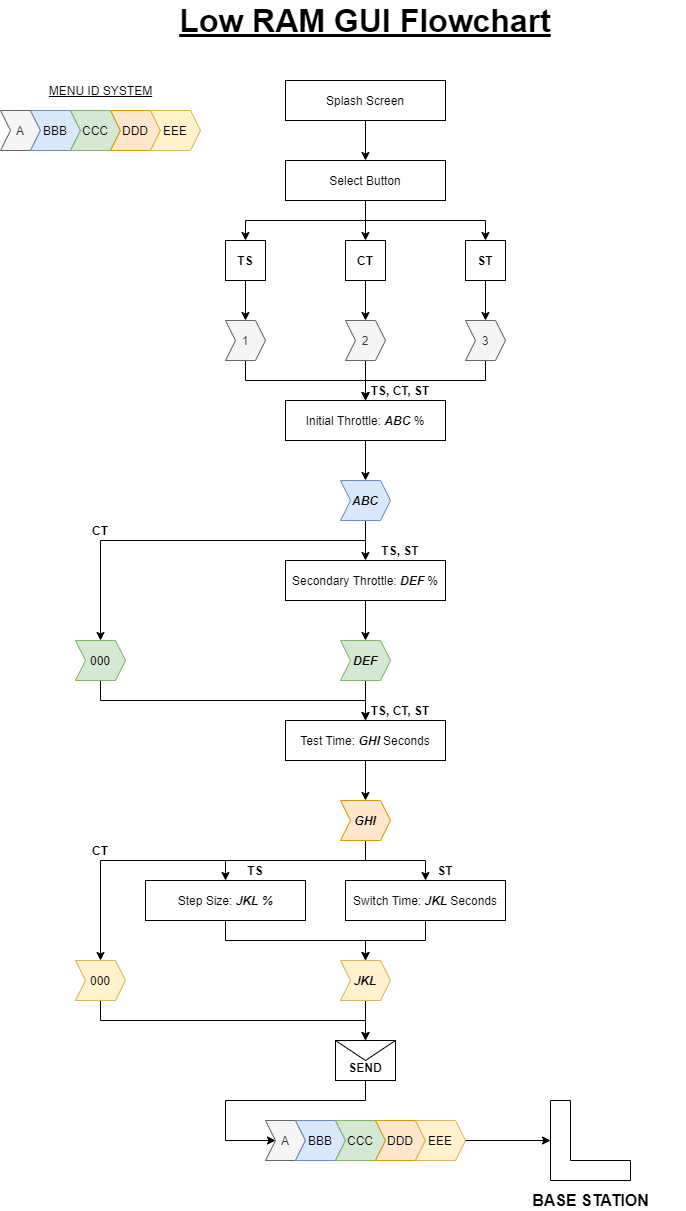

The diagram above was exported from draw.io. Its source (the exported page's mxGraphModel, read from the mxfile embedded in the PNG):
<mxGraphModel dx="2062" dy="1154" grid="1" gridSize="10" guides="1" tooltips="1" connect="1" arrows="1" fold="1" page="1" pageScale="1" pageWidth="800" pageHeight="1300" math="0" shadow="0">
  <root>
    <mxCell id="0" />
    <mxCell id="1" parent="0" />
    <mxCell id="xRw6has1vxs1SUQMgsNG-7" style="edgeStyle=orthogonalEdgeStyle;rounded=0;orthogonalLoop=1;jettySize=auto;html=1;exitX=0.5;exitY=1;exitDx=0;exitDy=0;" edge="1" parent="1" source="xRw6has1vxs1SUQMgsNG-1" target="xRw6has1vxs1SUQMgsNG-6">
      <mxGeometry relative="1" as="geometry" />
    </mxCell>
    <mxCell id="xRw6has1vxs1SUQMgsNG-1" value="Splash Screen" style="rounded=0;whiteSpace=wrap;html=1;" vertex="1" parent="1">
      <mxGeometry x="343" y="120" width="160" height="40" as="geometry" />
    </mxCell>
    <mxCell id="xRw6has1vxs1SUQMgsNG-23" style="edgeStyle=orthogonalEdgeStyle;rounded=0;orthogonalLoop=1;jettySize=auto;html=1;exitX=0.5;exitY=1;exitDx=0;exitDy=0;entryX=0.5;entryY=0;entryDx=0;entryDy=0;" edge="1" parent="1" source="xRw6has1vxs1SUQMgsNG-6" target="xRw6has1vxs1SUQMgsNG-10">
      <mxGeometry relative="1" as="geometry" />
    </mxCell>
    <mxCell id="xRw6has1vxs1SUQMgsNG-165" style="edgeStyle=orthogonalEdgeStyle;rounded=0;orthogonalLoop=1;jettySize=auto;html=1;exitX=0.5;exitY=1;exitDx=0;exitDy=0;" edge="1" parent="1" source="xRw6has1vxs1SUQMgsNG-6" target="xRw6has1vxs1SUQMgsNG-13">
      <mxGeometry relative="1" as="geometry" />
    </mxCell>
    <mxCell id="xRw6has1vxs1SUQMgsNG-166" style="edgeStyle=orthogonalEdgeStyle;rounded=0;orthogonalLoop=1;jettySize=auto;html=1;exitX=0.5;exitY=1;exitDx=0;exitDy=0;entryX=0.5;entryY=0;entryDx=0;entryDy=0;" edge="1" parent="1" source="xRw6has1vxs1SUQMgsNG-6" target="xRw6has1vxs1SUQMgsNG-16">
      <mxGeometry relative="1" as="geometry" />
    </mxCell>
    <mxCell id="xRw6has1vxs1SUQMgsNG-6" value="Select Button" style="rounded=0;whiteSpace=wrap;html=1;" vertex="1" parent="1">
      <mxGeometry x="343" y="200" width="160" height="40" as="geometry" />
    </mxCell>
    <mxCell id="xRw6has1vxs1SUQMgsNG-82" style="edgeStyle=orthogonalEdgeStyle;rounded=0;orthogonalLoop=1;jettySize=auto;html=1;exitX=0.5;exitY=1;exitDx=0;exitDy=0;" edge="1" parent="1" source="xRw6has1vxs1SUQMgsNG-10" target="xRw6has1vxs1SUQMgsNG-57">
      <mxGeometry relative="1" as="geometry" />
    </mxCell>
    <mxCell id="xRw6has1vxs1SUQMgsNG-10" value="&lt;b&gt;ST&lt;/b&gt;" style="rounded=0;whiteSpace=wrap;html=1;" vertex="1" parent="1">
      <mxGeometry x="523" y="280" width="40" height="40" as="geometry" />
    </mxCell>
    <mxCell id="xRw6has1vxs1SUQMgsNG-81" style="edgeStyle=orthogonalEdgeStyle;rounded=0;orthogonalLoop=1;jettySize=auto;html=1;exitX=0.5;exitY=1;exitDx=0;exitDy=0;entryX=0.5;entryY=0;entryDx=0;entryDy=0;" edge="1" parent="1" source="xRw6has1vxs1SUQMgsNG-13" target="xRw6has1vxs1SUQMgsNG-51">
      <mxGeometry relative="1" as="geometry" />
    </mxCell>
    <mxCell id="xRw6has1vxs1SUQMgsNG-13" value="&lt;b&gt;CT&lt;/b&gt;" style="rounded=0;whiteSpace=wrap;html=1;" vertex="1" parent="1">
      <mxGeometry x="403" y="280" width="40" height="40" as="geometry" />
    </mxCell>
    <mxCell id="xRw6has1vxs1SUQMgsNG-80" style="edgeStyle=orthogonalEdgeStyle;rounded=0;orthogonalLoop=1;jettySize=auto;html=1;exitX=0.5;exitY=1;exitDx=0;exitDy=0;entryX=0.5;entryY=0;entryDx=0;entryDy=0;" edge="1" parent="1" source="xRw6has1vxs1SUQMgsNG-16" target="xRw6has1vxs1SUQMgsNG-49">
      <mxGeometry relative="1" as="geometry" />
    </mxCell>
    <mxCell id="xRw6has1vxs1SUQMgsNG-16" value="&lt;b&gt;TS&lt;/b&gt;" style="rounded=0;whiteSpace=wrap;html=1;" vertex="1" parent="1">
      <mxGeometry x="283" y="280" width="40" height="40" as="geometry" />
    </mxCell>
    <mxCell id="xRw6has1vxs1SUQMgsNG-65" style="edgeStyle=orthogonalEdgeStyle;rounded=0;orthogonalLoop=1;jettySize=auto;html=1;exitX=0.5;exitY=1;exitDx=0;exitDy=0;entryX=0.5;entryY=0;entryDx=0;entryDy=0;" edge="1" parent="1" source="xRw6has1vxs1SUQMgsNG-20" target="xRw6has1vxs1SUQMgsNG-64">
      <mxGeometry relative="1" as="geometry" />
    </mxCell>
    <mxCell id="xRw6has1vxs1SUQMgsNG-20" value="Initial Throttle: &lt;i style=&quot;font-weight: bold&quot;&gt;ABC&amp;nbsp;&lt;/i&gt;%" style="rounded=0;whiteSpace=wrap;html=1;" vertex="1" parent="1">
      <mxGeometry x="343" y="440" width="160" height="40" as="geometry" />
    </mxCell>
    <mxCell id="xRw6has1vxs1SUQMgsNG-34" value="&lt;font style=&quot;font-size: 32px&quot;&gt;&lt;b&gt;&lt;u&gt;Low RAM GUI Flowchart&lt;/u&gt;&lt;/b&gt;&lt;/font&gt;" style="text;html=1;strokeColor=none;fillColor=none;align=center;verticalAlign=middle;whiteSpace=wrap;rounded=0;" vertex="1" parent="1">
      <mxGeometry x="103" y="40" width="640" height="40" as="geometry" />
    </mxCell>
    <mxCell id="xRw6has1vxs1SUQMgsNG-35" value="&lt;u&gt;MENU ID SYSTEM&lt;/u&gt;" style="text;html=1;align=center;verticalAlign=middle;resizable=0;points=[];autosize=1;" vertex="1" parent="1">
      <mxGeometry x="98" y="120" width="120" height="20" as="geometry" />
    </mxCell>
    <mxCell id="xRw6has1vxs1SUQMgsNG-38" value="A" style="shape=step;perimeter=stepPerimeter;whiteSpace=wrap;html=1;fixedSize=1;size=10;fillColor=#f5f5f5;strokeColor=#666666;fontColor=#333333;" vertex="1" parent="1">
      <mxGeometry x="58" y="150" width="40" height="40" as="geometry" />
    </mxCell>
    <mxCell id="xRw6has1vxs1SUQMgsNG-39" value="BBB" style="shape=step;perimeter=stepPerimeter;whiteSpace=wrap;html=1;fixedSize=1;size=10;fillColor=#dae8fc;strokeColor=#6c8ebf;" vertex="1" parent="1">
      <mxGeometry x="88" y="150" width="50" height="40" as="geometry" />
    </mxCell>
    <mxCell id="xRw6has1vxs1SUQMgsNG-41" value="CCC" style="shape=step;perimeter=stepPerimeter;whiteSpace=wrap;html=1;fixedSize=1;size=10;fillColor=#d5e8d4;strokeColor=#82b366;" vertex="1" parent="1">
      <mxGeometry x="128" y="150" width="50" height="40" as="geometry" />
    </mxCell>
    <mxCell id="xRw6has1vxs1SUQMgsNG-42" value="DDD" style="shape=step;perimeter=stepPerimeter;whiteSpace=wrap;html=1;fixedSize=1;size=10;fillColor=#ffe6cc;strokeColor=#d79b00;" vertex="1" parent="1">
      <mxGeometry x="168" y="150" width="50" height="40" as="geometry" />
    </mxCell>
    <mxCell id="xRw6has1vxs1SUQMgsNG-43" value="EEE" style="shape=step;perimeter=stepPerimeter;whiteSpace=wrap;html=1;fixedSize=1;size=10;fillColor=#fff2cc;strokeColor=#d6b656;" vertex="1" parent="1">
      <mxGeometry x="208" y="150" width="50" height="40" as="geometry" />
    </mxCell>
    <mxCell id="xRw6has1vxs1SUQMgsNG-59" style="edgeStyle=orthogonalEdgeStyle;rounded=0;orthogonalLoop=1;jettySize=auto;html=1;exitX=0.5;exitY=1;exitDx=0;exitDy=0;" edge="1" parent="1" source="xRw6has1vxs1SUQMgsNG-49" target="xRw6has1vxs1SUQMgsNG-20">
      <mxGeometry relative="1" as="geometry">
        <Array as="points">
          <mxPoint x="303" y="420" />
          <mxPoint x="423" y="420" />
        </Array>
      </mxGeometry>
    </mxCell>
    <mxCell id="xRw6has1vxs1SUQMgsNG-49" value="1" style="shape=step;perimeter=stepPerimeter;whiteSpace=wrap;html=1;fixedSize=1;size=10;fillColor=#f5f5f5;strokeColor=#666666;fontColor=#333333;" vertex="1" parent="1">
      <mxGeometry x="283" y="360" width="40" height="40" as="geometry" />
    </mxCell>
    <mxCell id="xRw6has1vxs1SUQMgsNG-61" style="edgeStyle=orthogonalEdgeStyle;rounded=0;orthogonalLoop=1;jettySize=auto;html=1;exitX=0.5;exitY=1;exitDx=0;exitDy=0;" edge="1" parent="1" source="xRw6has1vxs1SUQMgsNG-51" target="xRw6has1vxs1SUQMgsNG-20">
      <mxGeometry relative="1" as="geometry">
        <mxPoint x="423" y="440" as="targetPoint" />
      </mxGeometry>
    </mxCell>
    <mxCell id="xRw6has1vxs1SUQMgsNG-51" value="2" style="shape=step;perimeter=stepPerimeter;whiteSpace=wrap;html=1;fixedSize=1;size=10;fillColor=#f5f5f5;strokeColor=#666666;fontColor=#333333;" vertex="1" parent="1">
      <mxGeometry x="403" y="360" width="40" height="40" as="geometry" />
    </mxCell>
    <mxCell id="xRw6has1vxs1SUQMgsNG-62" style="edgeStyle=orthogonalEdgeStyle;rounded=0;orthogonalLoop=1;jettySize=auto;html=1;exitX=0.5;exitY=1;exitDx=0;exitDy=0;entryX=0.5;entryY=0;entryDx=0;entryDy=0;" edge="1" parent="1" source="xRw6has1vxs1SUQMgsNG-57" target="xRw6has1vxs1SUQMgsNG-20">
      <mxGeometry relative="1" as="geometry">
        <Array as="points">
          <mxPoint x="543" y="420" />
          <mxPoint x="423" y="420" />
        </Array>
      </mxGeometry>
    </mxCell>
    <mxCell id="xRw6has1vxs1SUQMgsNG-57" value="3" style="shape=step;perimeter=stepPerimeter;whiteSpace=wrap;html=1;fixedSize=1;size=10;fillColor=#f5f5f5;strokeColor=#666666;fontColor=#333333;" vertex="1" parent="1">
      <mxGeometry x="523" y="360" width="40" height="40" as="geometry" />
    </mxCell>
    <mxCell id="xRw6has1vxs1SUQMgsNG-67" style="edgeStyle=orthogonalEdgeStyle;rounded=0;orthogonalLoop=1;jettySize=auto;html=1;exitX=0.5;exitY=1;exitDx=0;exitDy=0;entryX=0.5;entryY=0;entryDx=0;entryDy=0;" edge="1" parent="1" source="xRw6has1vxs1SUQMgsNG-64" target="xRw6has1vxs1SUQMgsNG-66">
      <mxGeometry relative="1" as="geometry" />
    </mxCell>
    <mxCell id="xRw6has1vxs1SUQMgsNG-72" style="edgeStyle=orthogonalEdgeStyle;rounded=0;orthogonalLoop=1;jettySize=auto;html=1;exitX=0.5;exitY=1;exitDx=0;exitDy=0;entryX=0.5;entryY=0;entryDx=0;entryDy=0;" edge="1" parent="1" source="xRw6has1vxs1SUQMgsNG-64" target="xRw6has1vxs1SUQMgsNG-70">
      <mxGeometry relative="1" as="geometry">
        <Array as="points">
          <mxPoint x="423" y="580" />
          <mxPoint x="158" y="580" />
        </Array>
      </mxGeometry>
    </mxCell>
    <mxCell id="xRw6has1vxs1SUQMgsNG-64" value="&lt;i&gt;&lt;b&gt;ABC&lt;/b&gt;&lt;/i&gt;" style="shape=step;perimeter=stepPerimeter;whiteSpace=wrap;html=1;fixedSize=1;size=10;fillColor=#dae8fc;strokeColor=#6c8ebf;" vertex="1" parent="1">
      <mxGeometry x="398" y="520" width="50" height="40" as="geometry" />
    </mxCell>
    <mxCell id="xRw6has1vxs1SUQMgsNG-69" style="edgeStyle=orthogonalEdgeStyle;rounded=0;orthogonalLoop=1;jettySize=auto;html=1;exitX=0.5;exitY=1;exitDx=0;exitDy=0;entryX=0.5;entryY=0;entryDx=0;entryDy=0;" edge="1" parent="1" source="xRw6has1vxs1SUQMgsNG-66" target="xRw6has1vxs1SUQMgsNG-68">
      <mxGeometry relative="1" as="geometry" />
    </mxCell>
    <mxCell id="xRw6has1vxs1SUQMgsNG-66" value="Secondary Throttle: &lt;i style=&quot;font-weight: bold&quot;&gt;DEF&amp;nbsp;&lt;/i&gt;%" style="rounded=0;whiteSpace=wrap;html=1;" vertex="1" parent="1">
      <mxGeometry x="343" y="600" width="160" height="40" as="geometry" />
    </mxCell>
    <mxCell id="xRw6has1vxs1SUQMgsNG-76" style="edgeStyle=orthogonalEdgeStyle;rounded=0;orthogonalLoop=1;jettySize=auto;html=1;exitX=0.5;exitY=1;exitDx=0;exitDy=0;" edge="1" parent="1" source="xRw6has1vxs1SUQMgsNG-68">
      <mxGeometry relative="1" as="geometry">
        <mxPoint x="423" y="760" as="targetPoint" />
      </mxGeometry>
    </mxCell>
    <mxCell id="xRw6has1vxs1SUQMgsNG-68" value="&lt;b&gt;&lt;i&gt;DEF&lt;/i&gt;&lt;/b&gt;" style="shape=step;perimeter=stepPerimeter;whiteSpace=wrap;html=1;fixedSize=1;size=10;fillColor=#d5e8d4;strokeColor=#82b366;" vertex="1" parent="1">
      <mxGeometry x="398" y="680" width="50" height="40" as="geometry" />
    </mxCell>
    <mxCell id="xRw6has1vxs1SUQMgsNG-75" style="edgeStyle=orthogonalEdgeStyle;rounded=0;orthogonalLoop=1;jettySize=auto;html=1;exitX=0.5;exitY=1;exitDx=0;exitDy=0;" edge="1" parent="1" source="xRw6has1vxs1SUQMgsNG-70" target="xRw6has1vxs1SUQMgsNG-74">
      <mxGeometry relative="1" as="geometry" />
    </mxCell>
    <mxCell id="xRw6has1vxs1SUQMgsNG-70" value="000" style="shape=step;perimeter=stepPerimeter;whiteSpace=wrap;html=1;fixedSize=1;size=10;fillColor=#d5e8d4;strokeColor=#82b366;" vertex="1" parent="1">
      <mxGeometry x="133" y="680" width="50" height="40" as="geometry" />
    </mxCell>
    <mxCell id="xRw6has1vxs1SUQMgsNG-73" value="&lt;b&gt;CT&lt;/b&gt;" style="text;html=1;strokeColor=none;fillColor=none;align=center;verticalAlign=middle;whiteSpace=wrap;rounded=0;" vertex="1" parent="1">
      <mxGeometry x="138" y="560" width="40" height="20" as="geometry" />
    </mxCell>
    <mxCell id="xRw6has1vxs1SUQMgsNG-79" style="edgeStyle=orthogonalEdgeStyle;rounded=0;orthogonalLoop=1;jettySize=auto;html=1;exitX=0.5;exitY=1;exitDx=0;exitDy=0;" edge="1" parent="1" source="xRw6has1vxs1SUQMgsNG-74" target="xRw6has1vxs1SUQMgsNG-77">
      <mxGeometry relative="1" as="geometry" />
    </mxCell>
    <mxCell id="xRw6has1vxs1SUQMgsNG-74" value="Test Time: &lt;i style=&quot;font-weight: bold&quot;&gt;GHI &lt;/i&gt;Seconds" style="rounded=0;whiteSpace=wrap;html=1;" vertex="1" parent="1">
      <mxGeometry x="343" y="760" width="160" height="40" as="geometry" />
    </mxCell>
    <mxCell id="xRw6has1vxs1SUQMgsNG-91" style="edgeStyle=orthogonalEdgeStyle;rounded=0;orthogonalLoop=1;jettySize=auto;html=1;exitX=0.5;exitY=1;exitDx=0;exitDy=0;entryX=0.5;entryY=0;entryDx=0;entryDy=0;" edge="1" parent="1" source="xRw6has1vxs1SUQMgsNG-77" target="xRw6has1vxs1SUQMgsNG-88">
      <mxGeometry relative="1" as="geometry" />
    </mxCell>
    <mxCell id="xRw6has1vxs1SUQMgsNG-92" style="edgeStyle=orthogonalEdgeStyle;rounded=0;orthogonalLoop=1;jettySize=auto;html=1;exitX=0.5;exitY=1;exitDx=0;exitDy=0;entryX=0.5;entryY=0;entryDx=0;entryDy=0;" edge="1" parent="1" source="xRw6has1vxs1SUQMgsNG-77" target="xRw6has1vxs1SUQMgsNG-87">
      <mxGeometry relative="1" as="geometry" />
    </mxCell>
    <mxCell id="xRw6has1vxs1SUQMgsNG-171" style="edgeStyle=orthogonalEdgeStyle;rounded=0;orthogonalLoop=1;jettySize=auto;html=1;exitX=0.5;exitY=1;exitDx=0;exitDy=0;" edge="1" parent="1" source="xRw6has1vxs1SUQMgsNG-77" target="xRw6has1vxs1SUQMgsNG-89">
      <mxGeometry relative="1" as="geometry">
        <Array as="points">
          <mxPoint x="423" y="900" />
          <mxPoint x="158" y="900" />
        </Array>
      </mxGeometry>
    </mxCell>
    <mxCell id="xRw6has1vxs1SUQMgsNG-77" value="&lt;b&gt;&lt;i&gt;GHI&lt;/i&gt;&lt;/b&gt;" style="shape=step;perimeter=stepPerimeter;whiteSpace=wrap;html=1;fixedSize=1;size=10;fillColor=#ffe6cc;strokeColor=#d79b00;" vertex="1" parent="1">
      <mxGeometry x="398" y="840" width="50" height="40" as="geometry" />
    </mxCell>
    <mxCell id="xRw6has1vxs1SUQMgsNG-173" style="edgeStyle=orthogonalEdgeStyle;rounded=0;orthogonalLoop=1;jettySize=auto;html=1;exitX=0.5;exitY=1;exitDx=0;exitDy=0;entryX=0.5;entryY=0;entryDx=0;entryDy=0;" edge="1" parent="1" source="xRw6has1vxs1SUQMgsNG-86" target="xRw6has1vxs1SUQMgsNG-110">
      <mxGeometry relative="1" as="geometry" />
    </mxCell>
    <mxCell id="xRw6has1vxs1SUQMgsNG-86" value="&lt;b&gt;&lt;i&gt;JKL&lt;/i&gt;&lt;/b&gt;" style="shape=step;perimeter=stepPerimeter;whiteSpace=wrap;html=1;fixedSize=1;size=10;fillColor=#fff2cc;strokeColor=#d6b656;" vertex="1" parent="1">
      <mxGeometry x="398" y="1000" width="50" height="40" as="geometry" />
    </mxCell>
    <mxCell id="xRw6has1vxs1SUQMgsNG-102" style="edgeStyle=orthogonalEdgeStyle;rounded=0;orthogonalLoop=1;jettySize=auto;html=1;exitX=0.5;exitY=1;exitDx=0;exitDy=0;entryX=0.5;entryY=0;entryDx=0;entryDy=0;" edge="1" parent="1" source="xRw6has1vxs1SUQMgsNG-87" target="xRw6has1vxs1SUQMgsNG-86">
      <mxGeometry relative="1" as="geometry" />
    </mxCell>
    <mxCell id="xRw6has1vxs1SUQMgsNG-87" value="Step Size: &lt;i style=&quot;font-weight: bold&quot;&gt;JKL %&lt;/i&gt;" style="rounded=0;whiteSpace=wrap;html=1;" vertex="1" parent="1">
      <mxGeometry x="203" y="920" width="160" height="40" as="geometry" />
    </mxCell>
    <mxCell id="xRw6has1vxs1SUQMgsNG-103" style="edgeStyle=orthogonalEdgeStyle;rounded=0;orthogonalLoop=1;jettySize=auto;html=1;exitX=0.5;exitY=1;exitDx=0;exitDy=0;entryX=0.5;entryY=0;entryDx=0;entryDy=0;" edge="1" parent="1" source="xRw6has1vxs1SUQMgsNG-88" target="xRw6has1vxs1SUQMgsNG-86">
      <mxGeometry relative="1" as="geometry" />
    </mxCell>
    <mxCell id="xRw6has1vxs1SUQMgsNG-88" value="Switch Time: &lt;i style=&quot;font-weight: bold&quot;&gt;JKL&amp;nbsp;&lt;/i&gt;Seconds" style="rounded=0;whiteSpace=wrap;html=1;" vertex="1" parent="1">
      <mxGeometry x="403" y="920" width="160" height="40" as="geometry" />
    </mxCell>
    <mxCell id="xRw6has1vxs1SUQMgsNG-174" style="edgeStyle=orthogonalEdgeStyle;rounded=0;orthogonalLoop=1;jettySize=auto;html=1;exitX=0.5;exitY=1;exitDx=0;exitDy=0;" edge="1" parent="1" source="xRw6has1vxs1SUQMgsNG-89">
      <mxGeometry relative="1" as="geometry">
        <mxPoint x="423" y="1080" as="targetPoint" />
      </mxGeometry>
    </mxCell>
    <mxCell id="xRw6has1vxs1SUQMgsNG-89" value="000" style="shape=step;perimeter=stepPerimeter;whiteSpace=wrap;html=1;fixedSize=1;size=10;fillColor=#fff2cc;strokeColor=#d6b656;" vertex="1" parent="1">
      <mxGeometry x="133" y="1000" width="50" height="40" as="geometry" />
    </mxCell>
    <mxCell id="xRw6has1vxs1SUQMgsNG-94" value="&lt;b&gt;CT&lt;/b&gt;" style="text;html=1;strokeColor=none;fillColor=none;align=center;verticalAlign=middle;whiteSpace=wrap;rounded=0;" vertex="1" parent="1">
      <mxGeometry x="138" y="880" width="40" height="20" as="geometry" />
    </mxCell>
    <mxCell id="xRw6has1vxs1SUQMgsNG-96" value="&lt;b&gt;ST&lt;/b&gt;" style="text;html=1;strokeColor=none;fillColor=none;align=center;verticalAlign=middle;whiteSpace=wrap;rounded=0;" vertex="1" parent="1">
      <mxGeometry x="483" y="900" width="40" height="20" as="geometry" />
    </mxCell>
    <mxCell id="xRw6has1vxs1SUQMgsNG-97" value="&lt;b&gt;TS, CT, ST&lt;/b&gt;" style="text;html=1;strokeColor=none;fillColor=none;align=center;verticalAlign=middle;whiteSpace=wrap;rounded=0;" vertex="1" parent="1">
      <mxGeometry x="423" y="420" width="70" height="20" as="geometry" />
    </mxCell>
    <mxCell id="xRw6has1vxs1SUQMgsNG-100" value="&lt;b&gt;TS, ST&lt;/b&gt;" style="text;html=1;strokeColor=none;fillColor=none;align=center;verticalAlign=middle;whiteSpace=wrap;rounded=0;" vertex="1" parent="1">
      <mxGeometry x="423" y="580" width="70" height="20" as="geometry" />
    </mxCell>
    <mxCell id="xRw6has1vxs1SUQMgsNG-101" value="&lt;b&gt;TS, CT, ST&lt;/b&gt;" style="text;html=1;strokeColor=none;fillColor=none;align=center;verticalAlign=middle;whiteSpace=wrap;rounded=0;" vertex="1" parent="1">
      <mxGeometry x="423" y="740" width="70" height="20" as="geometry" />
    </mxCell>
    <mxCell id="xRw6has1vxs1SUQMgsNG-119" style="edgeStyle=orthogonalEdgeStyle;rounded=0;orthogonalLoop=1;jettySize=auto;html=1;exitX=0.5;exitY=1;exitDx=0;exitDy=0;entryX=0;entryY=0.5;entryDx=0;entryDy=0;" edge="1" parent="1" source="xRw6has1vxs1SUQMgsNG-110" target="xRw6has1vxs1SUQMgsNG-111">
      <mxGeometry relative="1" as="geometry">
        <Array as="points">
          <mxPoint x="423" y="1140" />
          <mxPoint x="283" y="1140" />
          <mxPoint x="283" y="1180" />
        </Array>
      </mxGeometry>
    </mxCell>
    <mxCell id="xRw6has1vxs1SUQMgsNG-110" value="&lt;b&gt;&lt;br&gt;SEND&lt;/b&gt;" style="shape=message;html=1;whiteSpace=wrap;html=1;outlineConnect=0;" vertex="1" parent="1">
      <mxGeometry x="393" y="1080" width="60" height="40" as="geometry" />
    </mxCell>
    <mxCell id="xRw6has1vxs1SUQMgsNG-111" value="A" style="shape=step;perimeter=stepPerimeter;whiteSpace=wrap;html=1;fixedSize=1;size=10;fillColor=#f5f5f5;strokeColor=#666666;fontColor=#333333;" vertex="1" parent="1">
      <mxGeometry x="323" y="1160" width="40" height="40" as="geometry" />
    </mxCell>
    <mxCell id="xRw6has1vxs1SUQMgsNG-112" value="BBB" style="shape=step;perimeter=stepPerimeter;whiteSpace=wrap;html=1;fixedSize=1;size=10;fillColor=#dae8fc;strokeColor=#6c8ebf;" vertex="1" parent="1">
      <mxGeometry x="353" y="1160" width="50" height="40" as="geometry" />
    </mxCell>
    <mxCell id="xRw6has1vxs1SUQMgsNG-113" value="CCC" style="shape=step;perimeter=stepPerimeter;whiteSpace=wrap;html=1;fixedSize=1;size=10;fillColor=#d5e8d4;strokeColor=#82b366;" vertex="1" parent="1">
      <mxGeometry x="393" y="1160" width="50" height="40" as="geometry" />
    </mxCell>
    <mxCell id="xRw6has1vxs1SUQMgsNG-114" value="DDD" style="shape=step;perimeter=stepPerimeter;whiteSpace=wrap;html=1;fixedSize=1;size=10;fillColor=#ffe6cc;strokeColor=#d79b00;" vertex="1" parent="1">
      <mxGeometry x="433" y="1160" width="50" height="40" as="geometry" />
    </mxCell>
    <mxCell id="xRw6has1vxs1SUQMgsNG-115" value="EEE" style="shape=step;perimeter=stepPerimeter;whiteSpace=wrap;html=1;fixedSize=1;size=10;fillColor=#fff2cc;strokeColor=#d6b656;" vertex="1" parent="1">
      <mxGeometry x="473" y="1160" width="50" height="40" as="geometry" />
    </mxCell>
    <mxCell id="xRw6has1vxs1SUQMgsNG-121" style="edgeStyle=orthogonalEdgeStyle;rounded=0;orthogonalLoop=1;jettySize=auto;html=1;exitX=1;exitY=0.5;exitDx=0;exitDy=0;entryX=0.5;entryY=0;entryDx=0;entryDy=0;entryPerimeter=0;" edge="1" parent="1" source="xRw6has1vxs1SUQMgsNG-115" target="xRw6has1vxs1SUQMgsNG-120">
      <mxGeometry relative="1" as="geometry">
        <mxPoint x="533" y="1180" as="sourcePoint" />
      </mxGeometry>
    </mxCell>
    <mxCell id="xRw6has1vxs1SUQMgsNG-120" value="" style="shape=corner;whiteSpace=wrap;html=1;rotation=-90;" vertex="1" parent="1">
      <mxGeometry x="608" y="1140" width="80" height="80" as="geometry" />
    </mxCell>
    <mxCell id="xRw6has1vxs1SUQMgsNG-122" value="&lt;b&gt;&lt;font style=&quot;font-size: 16px&quot;&gt;BASE STATION&lt;/font&gt;&lt;/b&gt;" style="text;html=1;align=center;verticalAlign=middle;resizable=0;points=[];autosize=1;" vertex="1" parent="1">
      <mxGeometry x="583" y="1230" width="130" height="20" as="geometry" />
    </mxCell>
    <mxCell id="xRw6has1vxs1SUQMgsNG-95" value="&lt;b&gt;TS&lt;/b&gt;" style="text;html=1;strokeColor=none;fillColor=none;align=center;verticalAlign=middle;whiteSpace=wrap;rounded=0;" vertex="1" parent="1">
      <mxGeometry x="293" y="900" width="40" height="20" as="geometry" />
    </mxCell>
  </root>
</mxGraphModel>